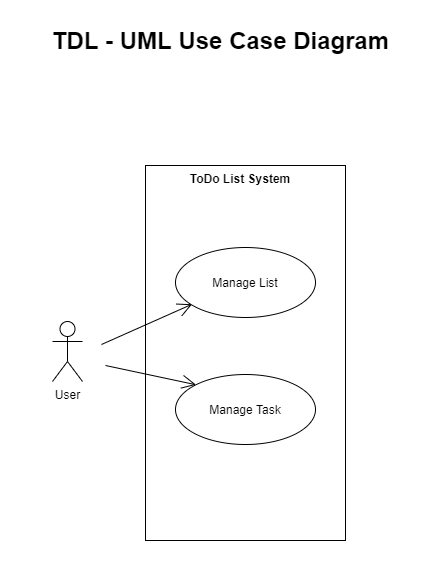

The diagram above was exported from draw.io. Its source (the exported page's mxGraphModel, read from the mxfile embedded in the PNG):
<mxGraphModel dx="868" dy="393" grid="1" gridSize="10" guides="1" tooltips="1" connect="1" arrows="1" fold="1" page="1" pageScale="1" pageWidth="827" pageHeight="1169" math="0" shadow="0">
  <root>
    <mxCell id="0" />
    <mxCell id="1" parent="0" />
    <mxCell id="V1WEQQxECuWkdOtCHHvi-1" value="TDL - UML Use Case Diagram" style="text;strokeColor=none;fillColor=none;html=1;fontSize=24;fontStyle=1;verticalAlign=middle;align=center;" parent="1" vertex="1">
      <mxGeometry x="220" y="70" width="390" height="30" as="geometry" />
    </mxCell>
    <mxCell id="V1WEQQxECuWkdOtCHHvi-2" value="" style="html=1;" parent="1" vertex="1">
      <mxGeometry x="340" y="210" width="200" height="375" as="geometry" />
    </mxCell>
    <mxCell id="V1WEQQxECuWkdOtCHHvi-3" value="User" style="shape=umlActor;verticalLabelPosition=bottom;verticalAlign=top;html=1;" parent="1" vertex="1">
      <mxGeometry x="247" y="366" width="30" height="60" as="geometry" />
    </mxCell>
    <mxCell id="V1WEQQxECuWkdOtCHHvi-4" value="ToDo List System" style="text;align=center;fontStyle=1;verticalAlign=middle;spacingLeft=3;spacingRight=3;strokeColor=none;rotatable=0;points=[[0,0.5],[1,0.5]];portConstraint=eastwest;" parent="1" vertex="1">
      <mxGeometry x="340" y="210" width="190" height="26" as="geometry" />
    </mxCell>
    <mxCell id="V1WEQQxECuWkdOtCHHvi-5" value="Manage List" style="ellipse;whiteSpace=wrap;html=1;" parent="1" vertex="1">
      <mxGeometry x="370" y="292" width="140" height="70" as="geometry" />
    </mxCell>
    <mxCell id="V1WEQQxECuWkdOtCHHvi-6" value="Manage Task" style="ellipse;whiteSpace=wrap;html=1;" parent="1" vertex="1">
      <mxGeometry x="370" y="419" width="140" height="70" as="geometry" />
    </mxCell>
    <mxCell id="V1WEQQxECuWkdOtCHHvi-7" value="" style="endArrow=open;endFill=1;endSize=12;html=1;entryX=0;entryY=1;entryDx=0;entryDy=0;" parent="1" edge="1">
      <mxGeometry width="160" relative="1" as="geometry">
        <mxPoint x="296" y="389" as="sourcePoint" />
        <mxPoint x="386.5025253169417" y="348.74873734152925" as="targetPoint" />
      </mxGeometry>
    </mxCell>
    <mxCell id="V1WEQQxECuWkdOtCHHvi-8" value="" style="endArrow=open;endFill=1;endSize=12;html=1;entryX=0;entryY=0;entryDx=0;entryDy=0;" parent="1" target="V1WEQQxECuWkdOtCHHvi-6" edge="1">
      <mxGeometry width="160" relative="1" as="geometry">
        <mxPoint x="300" y="410" as="sourcePoint" />
        <mxPoint x="400.5025253169417" y="375.74873734152925" as="targetPoint" />
      </mxGeometry>
    </mxCell>
  </root>
</mxGraphModel>